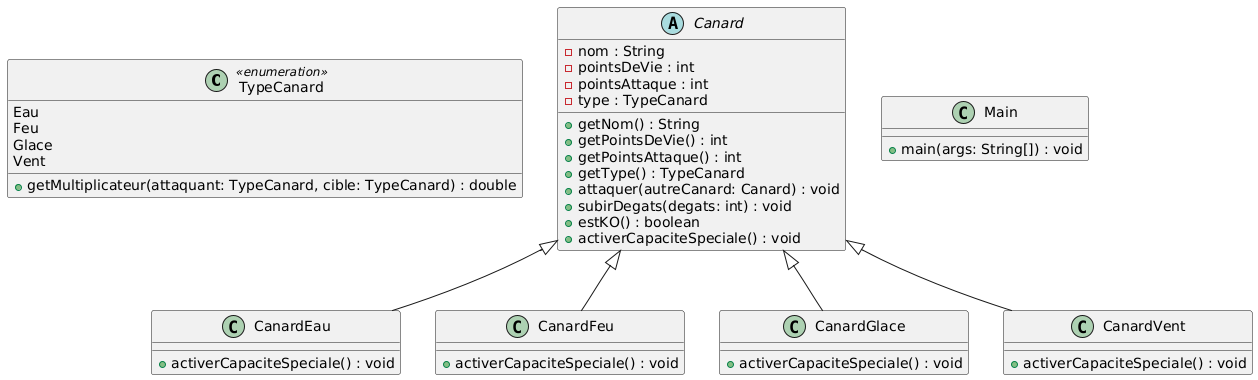

The diagram above was rendered by PlantUML. Its source (embedded in the PNG):
@startuml
' Définition de l’énumération TypeCanard
enum TypeCanard {
  Eau
  Feu
  Glace
  Vent
}

' Ajout de la méthode statique dans l’énumération
class TypeCanard <<enumeration>> {
  + getMultiplicateur(attaquant: TypeCanard, cible: TypeCanard) : double
}

' Classe de base abstraite Canard
abstract class Canard {
  - nom : String
  - pointsDeVie : int
  - pointsAttaque : int
  - type : TypeCanard
  + getNom() : String
  + getPointsDeVie() : int
  + getPointsAttaque() : int
  + getType() : TypeCanard
  + attaquer(autreCanard: Canard) : void
  + subirDegats(degats: int) : void
  + estKO() : boolean
  + activerCapaciteSpeciale() : void
}

' Classes filles spécifiques avec leur capacité spéciale
class CanardEau {
  + activerCapaciteSpeciale() : void
}
class CanardFeu {
  + activerCapaciteSpeciale() : void
}
class CanardGlace {
  + activerCapaciteSpeciale() : void
}
class CanardVent {
  + activerCapaciteSpeciale() : void
}

' Relations d’héritage
Canard <|-- CanardEau
Canard <|-- CanardFeu
Canard <|-- CanardGlace
Canard <|-- CanardVent

' Classe principale pour le lancement de l'application
class Main {
  + main(args: String[]) : void
}
@enduml